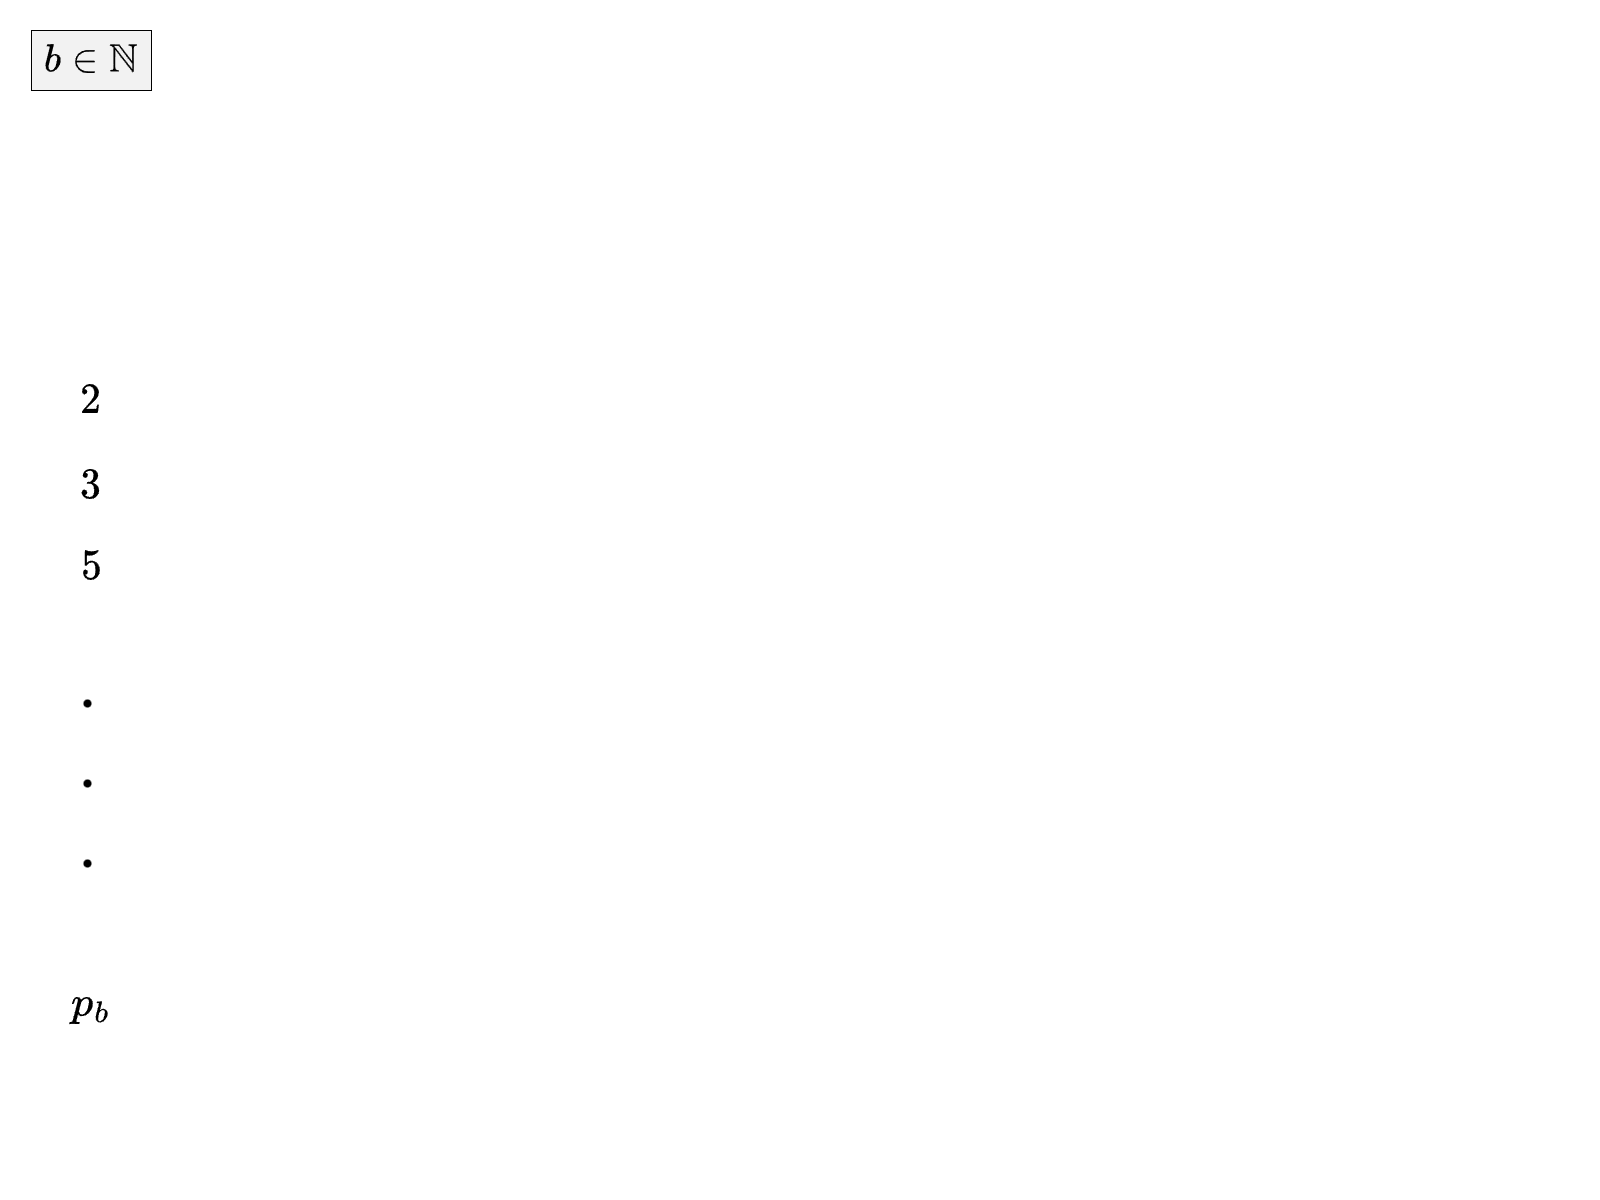

The diagram above was exported from draw.io. Its source (the exported page's mxGraphModel, read from the mxfile embedded in the PNG):
<mxGraphModel dx="2377" dy="1258" grid="1" gridSize="10" guides="1" tooltips="1" connect="1" arrows="1" fold="1" page="1" pageScale="1" pageWidth="1600" pageHeight="1200" math="1" shadow="0">
  <root>
    <mxCell id="0" />
    <mxCell id="XG09SMrUJpuWUuIuPbgz-1" value="part1" parent="0" />
    <mxCell id="hWjHm6GfoVOyHV5NFO4c-81" value="\(b\in \mathbb N\)" style="rounded=0;whiteSpace=wrap;html=1;fontSize=33;fillColor=light-dark(#F2F2F2,#EDEDED);" parent="XG09SMrUJpuWUuIuPbgz-1" vertex="1">
      <mxGeometry x="31" y="30" width="120" height="60" as="geometry" />
    </mxCell>
    <mxCell id="hWjHm6GfoVOyHV5NFO4c-7" value="\( 2 \)" style="text;html=1;align=center;verticalAlign=middle;resizable=0;points=[];autosize=1;strokeColor=none;fillColor=none;fontSize=36;" parent="XG09SMrUJpuWUuIuPbgz-1" vertex="1">
      <mxGeometry x="35" y="370" width="110" height="60" as="geometry" />
    </mxCell>
    <mxCell id="hWjHm6GfoVOyHV5NFO4c-8" value="\( 3 \)" style="text;html=1;align=center;verticalAlign=middle;resizable=0;points=[];autosize=1;strokeColor=none;fillColor=none;fontSize=36;" parent="XG09SMrUJpuWUuIuPbgz-1" vertex="1">
      <mxGeometry x="35" y="455" width="110" height="60" as="geometry" />
    </mxCell>
    <mxCell id="hWjHm6GfoVOyHV5NFO4c-10" value="\( 5 \)" style="text;html=1;align=center;verticalAlign=middle;resizable=0;points=[];autosize=1;strokeColor=none;fillColor=none;fontSize=36;" parent="XG09SMrUJpuWUuIuPbgz-1" vertex="1">
      <mxGeometry x="36" y="536" width="110" height="60" as="geometry" />
    </mxCell>
    <mxCell id="hWjHm6GfoVOyHV5NFO4c-13" value="" style="shape=waypoint;sketch=0;fillStyle=solid;size=6;pointerEvents=1;points=[];fillColor=none;resizable=0;rotatable=0;perimeter=centerPerimeter;snapToPoint=1;fontSize=12;strokeWidth=2;" parent="XG09SMrUJpuWUuIuPbgz-1" vertex="1">
      <mxGeometry x="77" y="693" width="20" height="20" as="geometry" />
    </mxCell>
    <mxCell id="hWjHm6GfoVOyHV5NFO4c-14" value="" style="shape=waypoint;sketch=0;fillStyle=solid;size=6;pointerEvents=1;points=[];fillColor=none;resizable=0;rotatable=0;perimeter=centerPerimeter;snapToPoint=1;fontSize=12;strokeWidth=2;" parent="XG09SMrUJpuWUuIuPbgz-1" vertex="1">
      <mxGeometry x="77" y="773" width="20" height="20" as="geometry" />
    </mxCell>
    <mxCell id="hWjHm6GfoVOyHV5NFO4c-15" value="" style="shape=waypoint;sketch=0;fillStyle=solid;size=6;pointerEvents=1;points=[];fillColor=none;resizable=0;rotatable=0;perimeter=centerPerimeter;snapToPoint=1;fontSize=12;strokeWidth=2;" parent="XG09SMrUJpuWUuIuPbgz-1" vertex="1">
      <mxGeometry x="77" y="853" width="20" height="20" as="geometry" />
    </mxCell>
    <mxCell id="hWjHm6GfoVOyHV5NFO4c-18" value="\( p_b \)" style="text;html=1;align=center;verticalAlign=middle;resizable=0;points=[];autosize=1;strokeColor=none;fillColor=none;fontSize=36;" parent="XG09SMrUJpuWUuIuPbgz-1" vertex="1">
      <mxGeometry x="15" y="973" width="150" height="60" as="geometry" />
    </mxCell>
  </root>
</mxGraphModel>